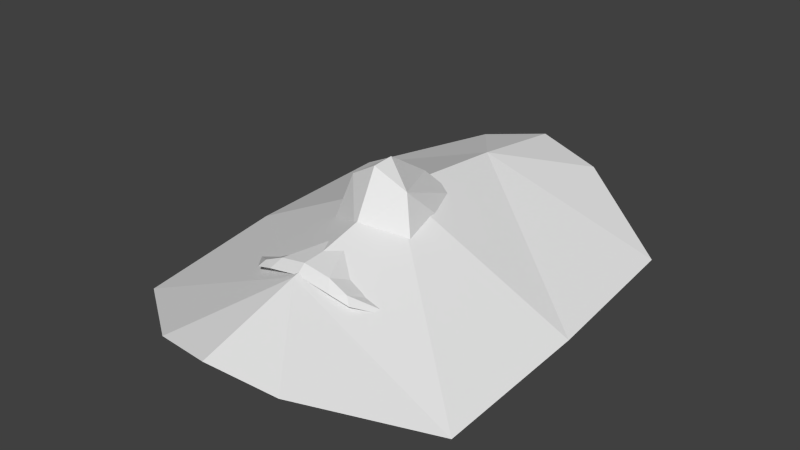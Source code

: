 # Source: head.blend  (saved by Blender 2.66.1; exported with 4.5.12 LTS)
import bpy
from mathutils import Matrix  # noqa: F401  (used for matrix-valued properties, if any)

bpy.ops.wm.read_factory_settings(use_empty=True)
scene = bpy.context.scene
scene.name = 'Scene'

# ---- collections
col_collection_1 = bpy.data.collections.new('Collection 1'); scene.collection.children.link(col_collection_1)

# ---- materials (node trees are filled in below, after node groups)
mat_material = bpy.data.materials.new('Material')
mat_material.alpha_threshold = 0.0
mat_material.use_transparent_shadow = False
mat_material.roughness = 0.5
mat_material.line_color = (0.0, 0.0, 0.0, 1.0)

# ---- material node trees

# ---- world
world_world = bpy.data.worlds.new('World'); scene.world = world_world
world_world.color = (0.05088, 0.05088, 0.05088)
world_world.use_sun_shadow = False
world_world.sun_shadow_jitter_overblur = 0.0
world_world.cycles.sampling_method = 'MANUAL'
world_world.cycles.sample_map_resolution = 256

# ---- meshes
me_icosphere_001 = bpy.data.meshes.new('Icosphere.001')
me_icosphere_001.from_pydata([(-0.3431, -1.253, 1.71), (-0.009616, -0.7541, 3.198), (-0.002957, -1.331, 2.267), (-0.02418, -0.02901, 4.165), (-0.92, 0.02487, 0.3619), (-0.8879, -0.8537, 0.2552)], [], [(0, 2, 1), (0, 1, 3, 4, 5)])
me_icosphere_001.use_remesh_preserve_volume = False
me_icosphere_001.use_remesh_preserve_attributes = False
me_icosphere_001.use_mirror_x = True
me_icosphere_001.update()
me_head_001 = bpy.data.meshes.new('head.001')
me_head_001.from_pydata([(-0.01102, -0.002516, 0.1249), (-0.004673, 0.04666, 0.1021), (-0.01892, -0.008888, 0.09812), (-0.04174, 0.009398, 0.08604), (-0.01872, -0.03792, 0.1038), (-0.01105, 0.05091, 0.1028), (0.0, 0.04711, 0.1024), (-0.04092, 0.0587, 0.0936), (-0.03445, -0.01732, 0.09345), (0.0, -0.004846, 0.1314), (0.0, 0.003099, 0.1319), (-0.01442, 0.02598, 0.08888), (0.0, -0.01463, 0.1126), (-0.01665, -0.03644, 0.1062), (-0.009632, -0.03624, 0.1093), (-0.02932, 0.006111, 0.0931), (0.0, -0.03649, 0.111), (0.0, 0.05487, 0.1041), (-0.005057, 0.03652, 0.1045), (-0.009974, 0.03591, 0.09496), (0.0, 0.03499, 0.1082), (-0.007717, 0.0257, 0.1132), (-0.01296, 0.0112, 0.1121), (-0.02503, -0.01467, 0.09634), (-0.0119, -0.03924, 0.1061), (0.0, -0.03968, 0.1083), (-0.04445, 0.02187, 0.08231), (-0.0388, -0.004968, 0.09033), (-0.02998, -0.02594, 0.09817), (0.0, 0.01999, 0.1212), (-0.01858, 0.01028, 0.1006), (-0.03355, 0.02361, 0.08795), (-0.02691, 0.05631, 0.1015), (-0.01529, 0.06883, 0.102), (-0.03938, 0.07178, 0.09322), (-0.03275, 0.07086, 0.09694), (0.0, 0.06736, 0.1029), (-0.005116, 0.06791, 0.102), (-0.02279, 0.06956, 0.1015)], [], [(6, 1, 18), (3, 27, 15), (38, 35, 32), (17, 36, 37, 5), (9, 0, 12), (9, 10, 0), (37, 33, 5), (21, 29, 20), (1, 6, 17), (8, 23, 27), (14, 16, 12), (15, 30, 11), (28, 13, 23), (2, 13, 14), (30, 15, 2), (24, 25, 14), (1, 17, 5), (0, 21, 22), (28, 4, 13), (18, 1, 19), (6, 18, 20), (23, 2, 15), (13, 4, 24), (13, 2, 23), (29, 0, 10), (23, 15, 27), (0, 2, 12), (23, 8, 28), (12, 2, 14), (14, 25, 16), (22, 21, 11), (14, 13, 24), (30, 22, 11), (29, 21, 0), (19, 11, 18), (2, 0, 22), (22, 30, 2), (31, 3, 15), (31, 15, 11), (26, 3, 31), (18, 21, 20), (1, 5, 19), (34, 7, 32, 35), (32, 5, 33, 38), (11, 21, 18)])
me_head_001.materials.append(mat_material)
me_head_001.use_remesh_preserve_volume = False
me_head_001.use_remesh_preserve_attributes = False
me_head_001.use_mirror_vertex_groups = False
me_head_001.update()

# ---- objects
ob_icosphere_001 = bpy.data.objects.new('Icosphere.001', me_icosphere_001)
ob_head = bpy.data.objects.new('head', me_head_001)
ob_left_eye_left = bpy.data.objects.new('left_eye_left', None)
ob_left_eye_right = bpy.data.objects.new('left_eye_right', None)
ob_mouth_left = bpy.data.objects.new('mouth_left', None)
ob_mouth_right = bpy.data.objects.new('mouth_right', None)
ob_right_eye_left = bpy.data.objects.new('right_eye_left', None)
ob_right_eye_right = bpy.data.objects.new('right_eye_right', None)
ob_nose = bpy.data.objects.new('nose', None)

# ---- transforms, parenting, visibility, modifiers, constraints
ob_icosphere_001.location = (0.0, 0.008862, 0.08525)
ob_icosphere_001.rotation_euler = (0.08062, 0.0, 0.0)
ob_icosphere_001.scale = (0.07002, 0.06384, 0.008457)
ob_icosphere_001.lineart.crease_threshold = 0.0
ob_icosphere_001.use_mesh_mirror_x = True
_m = ob_icosphere_001.modifiers.new('Mirror', 'MIRROR')
_m.use_axis = (True, True, False)
_m.merge_threshold = 0.1
ob_head.location = (0.0, 0.0, 0.0)
ob_head.show_wire = True
ob_head.lineart.crease_threshold = 0.0
_m = ob_head.modifiers.new('Mirror', 'MIRROR')
_m.use_clip = True
ob_left_eye_left.location = (0.0481, 0.0356, 0.08034)
ob_left_eye_left.empty_display_type = 'SPHERE'
ob_left_eye_left.empty_display_size = 0.002
ob_left_eye_left.empty_image_offset = (0.0, 0.0)
ob_left_eye_left.lineart.crease_threshold = 0.0
ob_left_eye_right.location = (0.01796, 0.03475, 0.08638)
ob_left_eye_right.empty_display_type = 'SPHERE'
ob_left_eye_right.empty_display_size = 0.002
ob_left_eye_right.empty_image_offset = (0.0, 0.0)
ob_left_eye_right.lineart.crease_threshold = 0.0
ob_mouth_left.location = (0.02963, -0.03935, 0.09342)
ob_mouth_left.empty_display_type = 'SPHERE'
ob_mouth_left.empty_display_size = 0.002
ob_mouth_left.empty_image_offset = (0.0, 0.0)
ob_mouth_left.lineart.crease_threshold = 0.0
ob_mouth_right.location = (-0.02963, -0.03935, 0.09342)
ob_mouth_right.empty_display_type = 'SPHERE'
ob_mouth_right.empty_display_size = 0.002
ob_mouth_right.empty_image_offset = (0.0, 0.0)
ob_mouth_right.lineart.crease_threshold = 0.0
ob_right_eye_left.location = (-0.01796, 0.03475, 0.08638)
ob_right_eye_left.empty_display_type = 'SPHERE'
ob_right_eye_left.empty_display_size = 0.002
ob_right_eye_left.empty_image_offset = (0.0, 0.0)
ob_right_eye_left.lineart.crease_threshold = 0.0
ob_right_eye_right.location = (-0.0481, 0.0356, 0.08034)
ob_right_eye_right.empty_display_type = 'SPHERE'
ob_right_eye_right.empty_display_size = 0.002
ob_right_eye_right.empty_image_offset = (0.0, 0.0)
ob_right_eye_right.lineart.crease_threshold = 0.0
ob_nose.location = (0.0, -0.002312, 0.1315)
ob_nose.empty_display_type = 'SPHERE'
ob_nose.empty_display_size = 0.002
ob_nose.empty_image_offset = (0.0, 0.0)
ob_nose.lineart.crease_threshold = 0.0

# ---- collection membership
col_collection_1.objects.link(ob_icosphere_001)
col_collection_1.objects.link(ob_head)
col_collection_1.objects.link(ob_left_eye_left)
col_collection_1.objects.link(ob_left_eye_right)
col_collection_1.objects.link(ob_mouth_left)
col_collection_1.objects.link(ob_mouth_right)
col_collection_1.objects.link(ob_right_eye_left)
col_collection_1.objects.link(ob_right_eye_right)
col_collection_1.objects.link(ob_nose)

# ---- scene / render settings (as saved in the file)
scene.frame_start = 1; scene.frame_end = 250; scene.frame_set(1)
scene.render.engine = 'BLENDER_EEVEE_NEXT'
scene.render.image_settings.color_mode = 'RGB'
scene.render.image_settings.compression = 90
scene.render.resolution_percentage = 50
scene.render.dither_intensity = 0.0
scene.render.bake_margin = 2
scene.render.bake_bias = 0.0
scene.cycles.use_denoising = False
scene.cycles.samples = 10
scene.cycles.sampling_pattern = 'TABULATED_SOBOL'
scene.cycles.light_sampling_threshold = 0.0
scene.cycles.use_adaptive_sampling = False
scene.cycles.use_light_tree = False
scene.cycles.blur_glossy = 0.0
scene.cycles.volume_bounces = 1
scene.cycles.pixel_filter_type = 'GAUSSIAN'
scene.cycles.sample_clamp_indirect = 0.0
scene.view_settings.view_transform = 'Standard'
bpy.context.view_layer.update()

# ---- added for rendering (the .blend has no active camera and no usable light): camera, sun
cam_auto = bpy.data.cameras.new('AutoCamera')
cam_auto.lens = 50.0
cam_auto.sensor_width = 36.0
cam_auto.clip_end = 1000.0
ob_auto_camera = bpy.data.objects.new('AutoCamera', cam_auto)
scene.collection.objects.link(ob_auto_camera)
ob_auto_camera.location = (0.204439, -0.23797, 0.269802)
ob_auto_camera.rotation_euler = (1.09748, -7.21219e-08, 0.694738)
scene.camera = ob_auto_camera
light_auto_sun = bpy.data.lights.new('AutoSun', 'SUN')
light_auto_sun.energy = 3.0
light_auto_sun.angle = 0.0523599
ob_auto_sun = bpy.data.objects.new('AutoSun', light_auto_sun)
scene.collection.objects.link(ob_auto_sun)
ob_auto_sun.rotation_euler = (0.872665, 0.174533, 0.523599)
bpy.context.view_layer.update()
